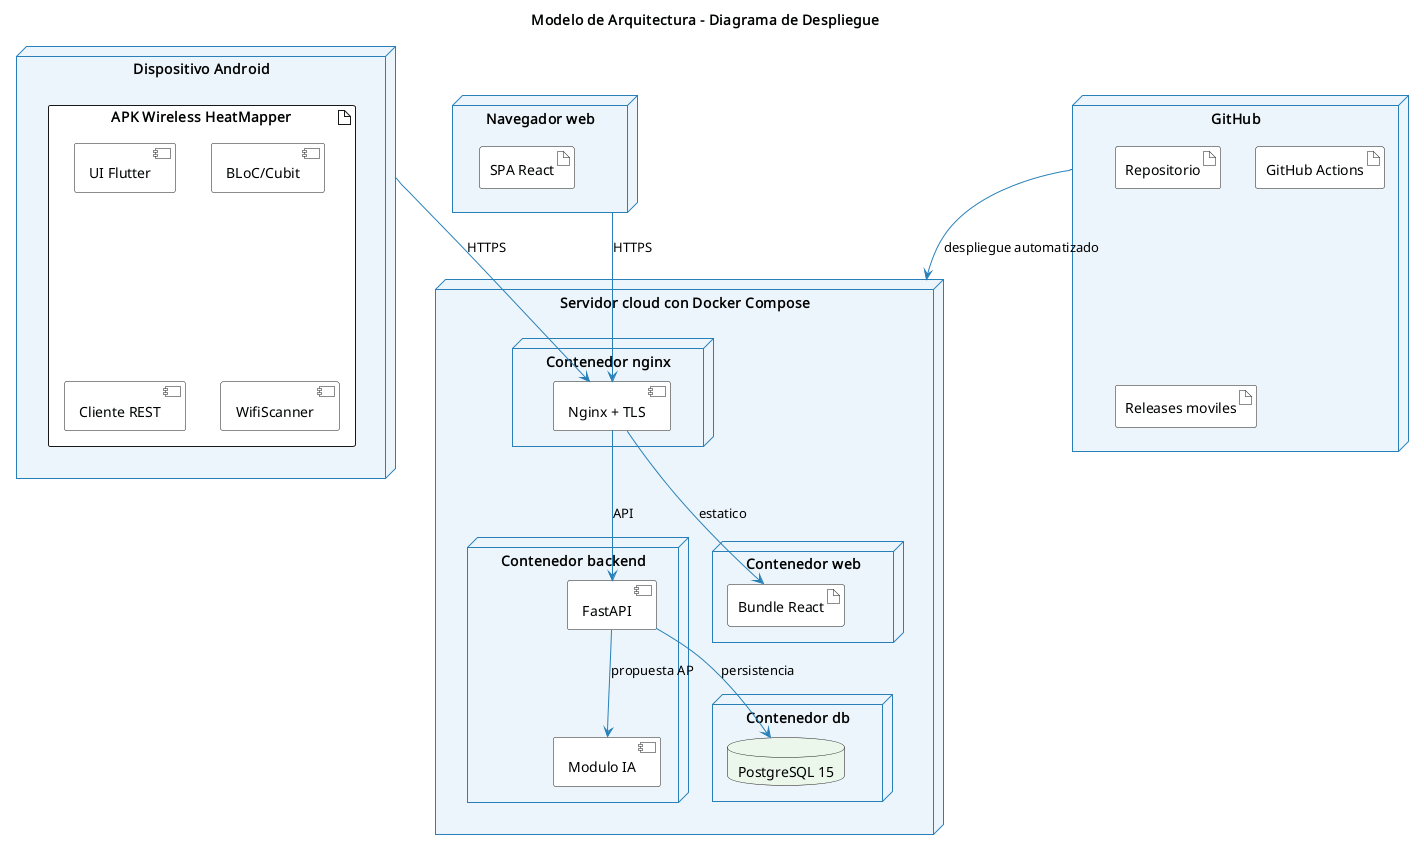

The diagram above was rendered by PlantUML. Its source (embedded in the PNG):
@startuml
title Modelo de Arquitectura - Diagrama de Despliegue
skinparam nodeBackgroundColor #EBF5FB
skinparam nodeBorderColor #2980B9
skinparam artifactBackgroundColor #FDFEFE
skinparam componentBackgroundColor #FDFEFE
skinparam databaseBackgroundColor #EAF7EA
skinparam arrowColor #2980B9
skinparam noteBackgroundColor #FFFDE7

node "Dispositivo Android" as Android {
  artifact "APK Wireless HeatMapper" as APK {
    component "UI Flutter"
    component "BLoC/Cubit"
    component "Cliente REST"
    component "WifiScanner"
  }
}

node "Navegador web" as Browser {
  artifact "SPA React" as SPA
}

node "Servidor cloud con Docker Compose" as Server {
  node "Contenedor nginx" {
    component "Nginx + TLS" as Nginx
  }
  node "Contenedor backend" {
    component "FastAPI" as FastAPI
    component "Modulo IA" as ModIA
  }
  node "Contenedor web" {
    artifact "Bundle React" as Bundle
  }
  node "Contenedor db" {
    database "PostgreSQL 15" as PG
  }
}

node "GitHub" as GH {
  artifact "Repositorio"
  artifact "GitHub Actions"
  artifact "Releases moviles"
}

Android --> Nginx : HTTPS
Browser --> Nginx : HTTPS
Nginx --> FastAPI : API
Nginx --> Bundle : estatico
FastAPI --> PG : persistencia
FastAPI --> ModIA : propuesta AP
GH --> Server : despliegue automatizado
@enduml